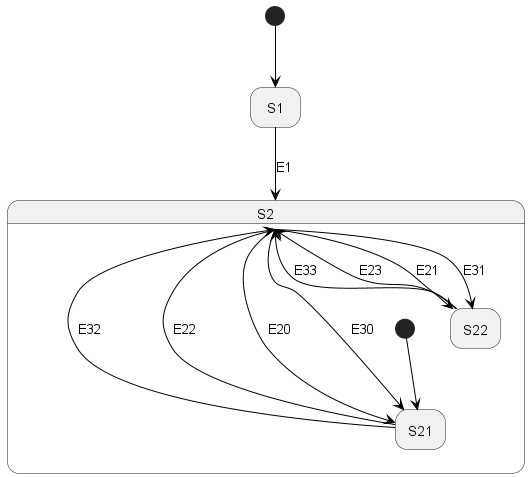

The diagram above was rendered by PlantUML. Its source (embedded in the PNG):
@startuml
'https://plantuml.com/state-diagram

'hide description area for state without description
hide empty description

state S1
state S2  {
  state S21
  state S22


  [*] -[#000000]-> S21
}


[*] -[#000000]-> S1
S1 -down[#000000]-> S2 : E1
S22 -up[#000000]-> S2 : E33
S21 -up[#000000]-> S2 : E32
S22 -up[#000000]-> S2 : E23
S21 -up[#000000]-> S2 : E22
S2 -down[#000000]-> S21 : E20
S2 -down[#000000]-> S22 : E21
S2 -down[#000000]-> S21 : E30
S2 -down[#000000]-> S22 : E31

@enduml